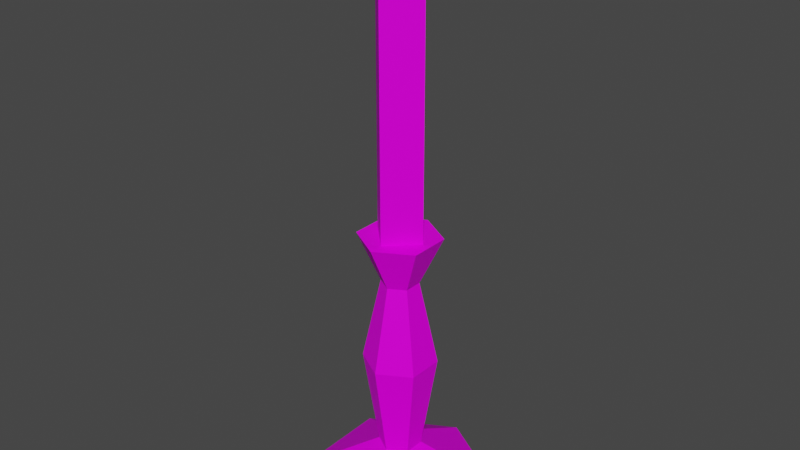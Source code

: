 # Source: Candle01.blend  (saved by Blender 4.2.66; exported with 4.5.12 LTS)
import bpy
from mathutils import Matrix  # noqa: F401  (used for matrix-valued properties, if any)

bpy.ops.wm.read_factory_settings(use_empty=True)
scene = bpy.context.scene
scene.name = 'Scene'

# ---- collections
col_collection = bpy.data.collections.new('Collection'); scene.collection.children.link(col_collection)

# ---- images (referenced by path relative to the original .blend; pixels are not part of the script)
import os
ASSET_DIR = os.environ.get("B2B_ASSET_DIR", "")  # directory of the original .blend (textures are referenced by path, not embedded)
HERE = os.path.dirname(os.path.abspath(__file__))  # packed textures are extracted next to this script under _unpacked/

def load_image(name, relpath, width, height, colorspace="sRGB"):
    """Load a texture the original file referenced (path relative to the .blend, or extracted next to this script)."""
    p = next((c for c in (os.path.join(HERE, relpath), os.path.join(ASSET_DIR, relpath)) if relpath and os.path.exists(c)), "")
    if p:
        img = bpy.data.images.load(p, check_existing=True)
        img.name = name
    else:  # same state as the original file: an image datablock whose file is absent (Cycles renders it pink)
        img = bpy.data.images.new(name, width, height)
        img.source = "FILE"
        img.filepath = "//" + (relpath or name)
    img.colorspace_settings.name = colorspace
    return img
img_candle01_a_png = load_image('Candle01_a.png', 'Candle01_a.png', 1024, 1024, 'sRGB')

# ---- materials (node trees are filled in below, after node groups)
mat_primary = bpy.data.materials.new('Primary')
mat_primary.alpha_threshold = 0.0
mat_primary.use_transparent_shadow = False
mat_primary.roughness = 0.5
mat_primary.line_color = (0.0, 0.0, 0.0, 1.0)

# ---- material node trees
mat_primary.use_nodes = True; mat_primary.node_tree.nodes.clear()
_N = mat_primary.node_tree.nodes; _L = mat_primary.node_tree.links
n0 = _N.new('ShaderNodeOutputMaterial'); n0.name = 'Material Output'; n0.location = (300, 300)
n1 = _N.new('ShaderNodeBsdfPrincipled'); n1.name = 'Principled BSDF'; n1.location = (10, 300)
n1.distribution = 'GGX'
n1.subsurface_method = 'RANDOM_WALK_SKIN'
n1.inputs[3].default_value = 1.45
n1.inputs[13].default_value = 0.1
n1.inputs[27].default_value = (0.0, 0.0, 0.0, 1.0)
n1.inputs[28].default_value = 1.0
n2 = _N.new('ShaderNodeTexImage'); n2.name = 'Image Texture'; n2.location = (-280, 280)
n2.image = img_candle01_a_png
n2.interpolation = 'Closest'
_L.new(n1.outputs[0], n0.inputs[0])
_L.new(n2.outputs[0], n1.inputs[0])
n0.is_active_output = True

# ---- world
world_world = bpy.data.worlds.new('World'); scene.world = world_world
world_world.use_nodes = True; world_world.node_tree.nodes.clear()
_N = world_world.node_tree.nodes; _L = world_world.node_tree.links
n0 = _N.new('ShaderNodeOutputWorld'); n0.name = 'World Output'; n0.location = (300, 300)
n1 = _N.new('ShaderNodeBackground'); n1.name = 'Background'; n1.location = (10, 300)
n1.inputs[0].default_value = (0.05088, 0.05088, 0.05088, 1.0)
_L.new(n1.outputs[0], n0.inputs[0])
n0.is_active_output = True
world_world.color = (0.05088, 0.05088, 0.05088)
world_world.use_sun_shadow = False
world_world.sun_shadow_jitter_overblur = 0.0

# ---- meshes
me_cylinder = bpy.data.meshes.new('Cylinder')
me_cylinder.from_pydata([(4.657e-10, 0.1094, 0.0), (1.036e-10, 0.02433, 0.04735), (0.09472, 0.05469, 0.0), (0.02107, 0.01216, 0.04735), (0.09472, -0.05469, 0.0), (0.02107, -0.01216, 0.04735), (4.657e-10, -0.1094, 0.0), (1.036e-10, -0.02433, 0.04735), (-0.09472, -0.05469, 0.0), (-0.02107, -0.01216, 0.04735), (-0.09472, 0.05469, 0.0), (-0.02107, 0.01216, 0.04735), (8.506e-09, 0.04193, 0.1602), (0.03631, 0.02096, 0.1602), (0.03631, -0.02096, 0.1602), (8.506e-09, -0.04193, 0.1602), (-0.03631, -0.02096, 0.1602), (-0.03631, 0.02096, 0.1602), (2.303e-08, 0.02096, 0.2576), (0.01816, 0.01048, 0.2576), (0.01816, -0.01048, 0.2576), (2.303e-08, -0.02096, 0.2576), (-0.01816, -0.01048, 0.2576), (-0.01816, 0.01048, 0.2576), (2.455e-08, 0.04669, 0.3126), (0.04044, 0.02335, 0.3126), (0.04044, -0.02335, 0.3126), (2.455e-08, -0.04669, 0.3126), (-0.04044, -0.02335, 0.3126), (-0.04044, 0.02335, 0.3126)], [], [(0, 1, 3, 2), (2, 3, 5, 4), (4, 5, 7, 6), (6, 7, 9, 8), (8, 9, 11, 10), (10, 11, 1, 0), (1, 11, 17, 12), (17, 16, 22, 23), (9, 7, 15, 16), (5, 3, 13, 14), (11, 9, 16, 17), (7, 5, 14, 15), (3, 1, 12, 13), (20, 19, 25, 26), (15, 14, 20, 21), (13, 12, 18, 19), (12, 17, 23, 18), (16, 15, 21, 22), (14, 13, 19, 20), (23, 22, 28, 29), (21, 20, 26, 27), (19, 18, 24, 25), (18, 23, 29, 24), (22, 21, 27, 28), (29, 28, 27, 24), (26, 25, 24, 27), (6, 0, 10, 8), (0, 6, 4, 2)])
_uv = me_cylinder.uv_layers.new(name='UVMap')
_uv.uv.foreach_set('vector', [0.08475, 0.0, 0.4237, -0.02083, 0.4915, 0.02083, 0.322, 0.2188, 0.322, 0.2188, 0.4915, 0.02083, 0.5932, 0.02083, 0.661, 0.2188, 0.661, 0.2188, 0.5932, 0.02083, 0.6271, -0.02083, 0.9661, 0.04167, 0.9661, 0.04167, 0.6271, -0.02083, 0.5932, 0.02083, 0.661, 0.2188, 0.661, 0.2188, 0.5932, 0.02083, 0.4915, 0.02083, 0.322, 0.2188, 0.322, 0.2188, 0.4915, 0.02083, 0.4237, -0.02083, 0.08475, 0.0, 0.6441, 0.1458, 0.4746, 0.1458, 0.4576, 0.4375, 0.6949, 0.4375, 0.5593, 0.7917, 0.4746, 0.7917, 0.4576, 0.4375, 0.5763, 0.4375, 0.5593, 0.1458, 0.3898, 0.1458, 0.339, 0.4375, 0.5763, 0.4375, 0.4746, 0.1458, 0.5593, 0.1458, 0.5763, 0.4375, 0.4576, 0.4375, 0.4746, 0.1458, 0.5593, 0.1458, 0.5763, 0.4375, 0.4576, 0.4375, 0.3898, 0.1458, 0.4746, 0.1458, 0.4576, 0.4375, 0.339, 0.4375, 0.5593, 0.1458, 0.6441, 0.1458, 0.6949, 0.4375, 0.5763, 0.4375, 0.5763, 1.0, 0.6949, 1.0, 0.6441, 0.7917, 0.5593, 0.7917, 0.3898, 0.7917, 0.5593, 0.7917, 0.5763, 0.4375, 0.339, 0.4375, 0.4746, 0.7917, 0.6441, 0.7917, 0.6949, 0.4375, 0.4576, 0.4375, 0.6441, 0.7917, 0.5593, 0.7917, 0.5763, 0.4375, 0.6949, 0.4375, 0.4746, 0.7917, 0.3898, 0.7917, 0.339, 0.4375, 0.4576, 0.4375, 0.5593, 0.7917, 0.4746, 0.7917, 0.4576, 0.4375, 0.5763, 0.4375, 0.5763, 1.0, 0.4576, 1.0, 0.4746, 0.7917, 0.5593, 0.7917, 0.339, 1.0, 0.5763, 1.0, 0.5593, 0.7917, 0.3898, 0.7917, 0.6949, 1.0, 0.4576, 1.0, 0.4746, 0.7917, 0.6441, 0.7917, 0.6949, 1.0, 0.5763, 1.0, 0.5593, 0.7917, 0.6441, 0.7917, 0.4576, 1.0, 0.339, 1.0, 0.3898, 0.7917, 0.4746, 0.7917, 0.6102, 0.2083, 0.5085, 0.2083, 0.4576, 0.1562, 0.661, 0.1562, 0.5085, 0.2083, 0.6102, 0.2083, 0.661, 0.1562, 0.4576, 0.1562, 0.2203, 0.0, 0.8136, 0.0, 0.661, 0.1562, 0.3729, 0.1562, 0.8136, 0.0, 0.2203, 0.0, 0.3559, 0.1562, 0.661, 0.1562])
me_cylinder.materials.append(mat_primary)
me_cylinder.update()
me_cube_001 = bpy.data.meshes.new('Cube.001')
me_cube_001.from_pydata([(-0.03094, 0.0, 0.3126), (-0.03094, 0.0, 0.625), (0.0, 0.03094, 0.3126), (0.0, 0.03094, 0.625), (0.0, -0.03094, 0.3126), (0.0, -0.03094, 0.625), (0.03094, 0.0, 0.3126), (0.03094, 0.0, 0.625), (0.0, 0.0, 0.65)], [], [(0, 1, 3, 2), (2, 3, 7, 6), (6, 7, 5, 4), (4, 5, 1, 0), (2, 6, 4, 0), (3, 1, 8), (7, 3, 8), (5, 7, 8), (1, 5, 8)])
_uv = me_cube_001.uv_layers.new(name='UVMap')
_uv.uv.foreach_set('vector', [1.0, 0.625, 0.7966, 0.625, 0.7966, 0.5938, 1.0, 0.5938, 1.0, 0.625, 0.7966, 0.625, 0.7966, 0.5938, 1.0, 0.5938, 0.7966, 0.625, 1.0, 0.625, 1.0, 0.5938, 0.7966, 0.5938, 1.0, 0.625, 0.7966, 0.625, 0.7966, 0.5938, 1.0, 0.5938, 0.9153, 0.5833, 1.0, 0.5833, 1.0, 0.625, 0.9153, 0.625, 1.0, 0.5833, 0.8305, 0.5833, 0.9153, 0.625, 0.8305, 0.5833, 1.0, 0.5833, 0.9153, 0.625, 1.0, 0.5833, 0.8305, 0.5833, 0.9153, 0.625, 0.8305, 0.5833, 1.0, 0.5833, 0.9153, 0.625])
me_cube_001.materials.append(mat_primary)
me_cube_001.update()

# ---- objects
ob_candle01stand = bpy.data.objects.new('Candle01Stand', me_cylinder)
ob_candle01 = bpy.data.objects.new('Candle01', me_cube_001)

# ---- transforms, parenting, visibility, modifiers, constraints
ob_candle01stand.location = (0.0, 0.0, 0.0)
ob_candle01.parent = ob_candle01stand
ob_candle01.location = (0.0, 0.0, 0.0)

# ---- collection membership
col_collection.objects.link(ob_candle01stand)
col_collection.objects.link(ob_candle01)

# ---- scene / render settings (as saved in the file)
scene.frame_start = 1; scene.frame_end = 250; scene.frame_set(1)
scene.render.engine = 'BLENDER_EEVEE_NEXT'
scene.cycles.sampling_pattern = 'TABULATED_SOBOL'
scene.view_settings.view_transform = 'Filmic'
bpy.context.view_layer.update()

# ---- added for rendering (the .blend has no active camera and no usable light): camera, sun
cam_auto = bpy.data.cameras.new('AutoCamera')
cam_auto.lens = 50.0
cam_auto.sensor_width = 36.0
cam_auto.clip_end = 1000.0
ob_auto_camera = bpy.data.objects.new('AutoCamera', cam_auto)
scene.collection.objects.link(ob_auto_camera)
ob_auto_camera.location = (0.658302, -0.789963, 0.851642)
ob_auto_camera.rotation_euler = (1.09748, -7.21219e-08, 0.694738)
scene.camera = ob_auto_camera
light_auto_sun = bpy.data.lights.new('AutoSun', 'SUN')
light_auto_sun.energy = 3.0
light_auto_sun.angle = 0.0523599
ob_auto_sun = bpy.data.objects.new('AutoSun', light_auto_sun)
scene.collection.objects.link(ob_auto_sun)
ob_auto_sun.rotation_euler = (0.872665, 0.174533, 0.523599)
bpy.context.view_layer.update()
